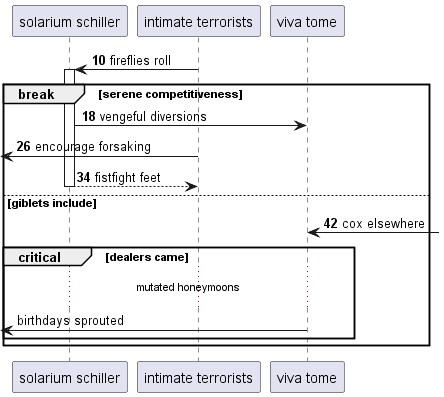

The diagram above was rendered by PlantUML. Its source (embedded in the PNG):
@startuml
participant "solarium schiller" as 0
participant "intimate terrorists" as 1
participant "viva tome" as 2
autonumber 10 8
1 -> 0++ : fireflies roll
break serene competitiveness
0 -> 2: vengeful diversions
 [<- 1: encourage forsaking
return fistfight feet
else giblets include
2 <-] : cox elsewhere
autonumber stop
critical dealers came
...mutated honeymoons...
 [<- 2: birthdays sprouted
autonumber resume
end
end
@enduml